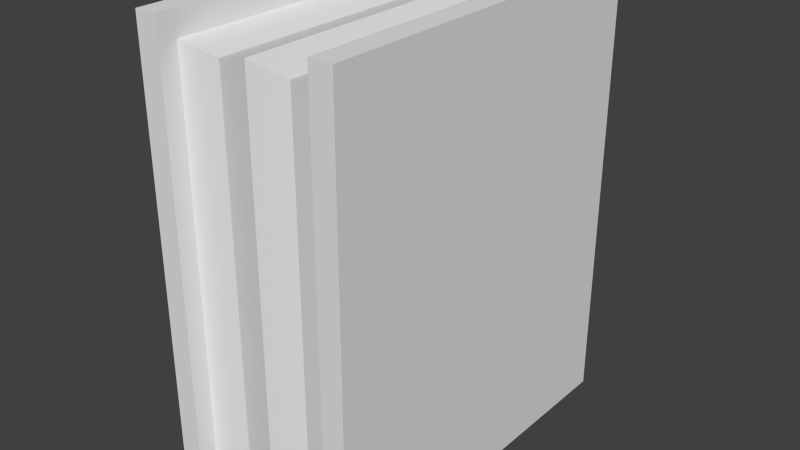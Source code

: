# Source: book.blend  (saved by Blender 2.79.0; exported with 4.5.12 LTS)
import bpy
from mathutils import Matrix  # noqa: F401  (used for matrix-valued properties, if any)

bpy.ops.wm.read_factory_settings(use_empty=True)
scene = bpy.context.scene
scene.name = 'Scene'

# ---- collections
col_collection_1 = bpy.data.collections.new('Collection 1'); scene.collection.children.link(col_collection_1)

# ---- world
world_world = bpy.data.worlds.new('World'); scene.world = world_world
world_world.color = (0.05088, 0.05088, 0.05088)
world_world.use_sun_shadow = False
world_world.sun_shadow_jitter_overblur = 0.0
world_world.cycles.sampling_method = 'NONE'
world_world.cycles.sample_map_resolution = 256

# ---- meshes
me_cube_004 = bpy.data.meshes.new('Cube.004')
me_cube_004.from_pydata([(-9.5, -0.5271, -1.0), (-9.5, -0.5271, 1.0), (-9.5, 1.027, -1.0), (-9.5, 1.027, 1.0), (-8.481, -0.5271, -1.0), (-8.481, -0.5271, 1.0), (-8.481, 1.009, -1.0), (-8.481, 1.009, 1.0), (-1.519, -0.5271, -1.0), (-1.519, -0.5271, 1.0), (-1.519, 1.009, -1.0), (-1.519, 1.009, 1.0), (-0.5, -0.5271, -1.0), (-0.5, -0.5271, 1.0), (-0.5, 1.027, -1.0), (-0.5, 1.027, 1.0), (-0.5, 1.127, 1.0), (-0.5, 1.127, -1.0), (-1.519, 1.159, 1.0), (-1.519, 1.159, -1.0), (-8.481, 1.159, 1.0), (-8.481, 1.009, 0.0), (-1.519, 1.009, 0.0), (-8.481, 1.159, -1.0), (-9.5, 1.127, 1.0), (-9.5, 1.127, -1.0), (-8.75, -0.45, 0.9), (-1.25, -0.45, 0.9), (-8.75, 1.05, 0.9), (-1.25, 1.05, 0.9), (-8.75, -0.45, -0.95), (-1.25, -0.45, -0.95), (-8.75, 1.05, -0.95), (-1.25, 1.05, -0.95), (-6.787, -0.4125, 0.8537), (-6.787, 1.062, 0.8537), (-6.787, -0.4125, -0.9038), (-6.787, 1.062, -0.9038), (-3.447, -0.4125, 0.8537), (-3.447, -0.4125, -0.9038), (-3.447, 1.062, -0.9038), (-3.447, 1.062, 0.8537), (-5.117, 1.05, 0.9), (-5.117, -0.45, 0.9), (-5.117, -0.45, -0.95), (-5.117, 1.05, -0.95)], [], [(1, 3, 2, 0), (7, 5, 4, 6, 21), (5, 1, 0, 4), (0, 2, 6, 4), (5, 7, 3, 1), (9, 11, 22, 10, 8), (15, 13, 12, 14), (13, 9, 8, 12), (8, 10, 14, 12), (13, 15, 11, 9), (20, 23, 25, 24), (19, 18, 16, 17), (6, 2, 25, 23), (10, 11, 18, 19), (11, 15, 16, 18), (2, 3, 24, 25), (11, 18, 20, 7), (7, 6, 23, 20), (14, 10, 19, 17), (3, 7, 20, 24), (6, 23, 19, 10), (20, 18, 19, 23), (15, 14, 17, 16), (11, 7, 6, 10), (38, 27, 29, 41), (34, 26, 30, 36), (36, 30, 32, 37), (44, 36, 37, 45), (43, 34, 36, 44), (26, 34, 35, 28), (27, 38, 39, 31), (31, 39, 40, 33), (43, 38, 41, 42), (34, 43, 42, 35), (38, 43, 44, 39), (39, 44, 45, 40)])
me_cube_004.use_remesh_preserve_volume = False
me_cube_004.use_remesh_preserve_attributes = False
me_cube_004.use_mirror_vertex_groups = False
me_cube_004.update()

# ---- objects
ob_bookcover = bpy.data.objects.new('BookCover', me_cube_004)

# ---- transforms, parenting, visibility, modifiers, constraints
ob_bookcover.location = (0.5, 0.0, 1.0)
ob_bookcover.scale = (0.1, 1.0, 1.0)
ob_bookcover.lineart.crease_threshold = 0.0

# ---- collection membership
col_collection_1.objects.link(ob_bookcover)

# ---- scene / render settings (as saved in the file)
scene.frame_start = 1; scene.frame_end = 250; scene.frame_set(1)
scene.render.engine = 'BLENDER_EEVEE_NEXT'
scene.render.resolution_percentage = 50
scene.render.dither_intensity = 0.0
scene.cycles.use_denoising = False
scene.cycles.samples = 10
scene.cycles.sampling_pattern = 'TABULATED_SOBOL'
scene.cycles.light_sampling_threshold = 0.0
scene.cycles.use_adaptive_sampling = False
scene.cycles.use_light_tree = False
scene.cycles.blur_glossy = 0.0
scene.cycles.pixel_filter_type = 'GAUSSIAN'
scene.cycles.sample_clamp_indirect = 0.0
scene.view_settings.view_transform = 'Standard'
bpy.context.view_layer.update()

# ---- added for rendering (the .blend has no active camera and no usable light): camera, sun
cam_auto = bpy.data.cameras.new('AutoCamera')
cam_auto.lens = 50.0
cam_auto.sensor_width = 36.0
cam_auto.clip_end = 1000.0
ob_auto_camera = bpy.data.objects.new('AutoCamera', cam_auto)
scene.collection.objects.link(ob_auto_camera)
ob_auto_camera.location = (2.55976, -2.75557, 3.04781)
ob_auto_camera.rotation_euler = (1.09748, -7.21219e-08, 0.694738)
scene.camera = ob_auto_camera
light_auto_sun = bpy.data.lights.new('AutoSun', 'SUN')
light_auto_sun.energy = 3.0
light_auto_sun.angle = 0.0523599
ob_auto_sun = bpy.data.objects.new('AutoSun', light_auto_sun)
scene.collection.objects.link(ob_auto_sun)
ob_auto_sun.rotation_euler = (0.872665, 0.174533, 0.523599)
bpy.context.view_layer.update()
